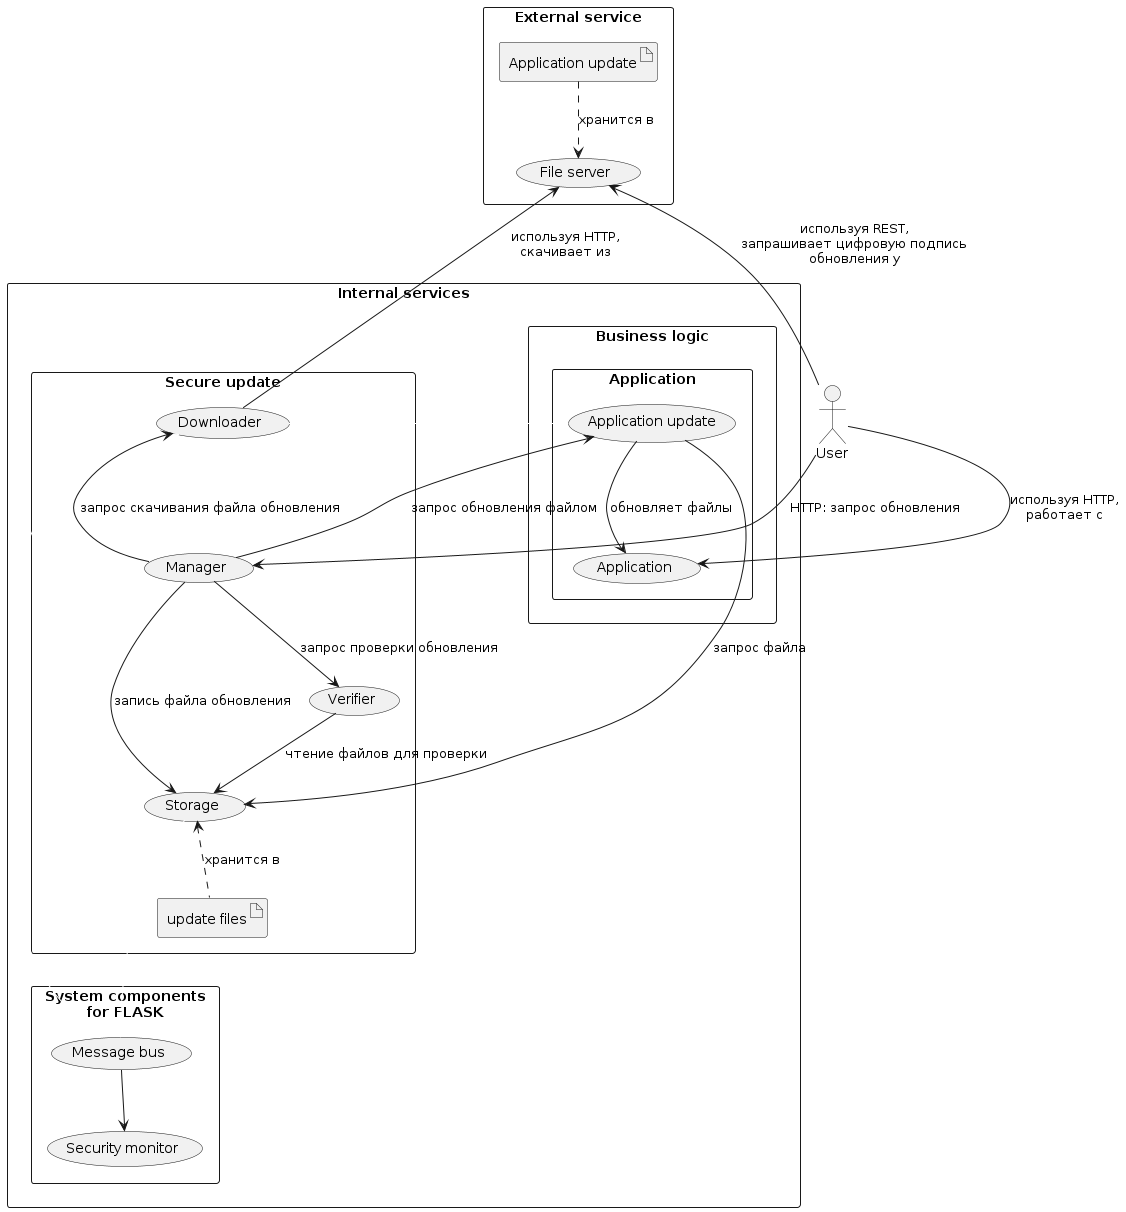

The diagram above was rendered by PlantUML. Its source (embedded in the PNG):
@startuml hla-before

actor User as user

rectangle "External service" {
    (File server) as server
    artifact "Application update" as update
}

rectangle "Internal services" {
    rectangle "Business logic" {
        rectangle "Application" {
            (Application update) as update_app
            (Application) as app
            update_app --> app : обновляет файлы
        }
    }
    rectangle "System components\nfor FLASK" {
        (Message bus) as kafka
        (Security monitor) as monitor
    }
    rectangle "Secure update" {
        (Manager)
        (Downloader) as downloader
        (Verifier)
        (Storage)
        artifact "update files" as updates
    }
}

app <- user: используя HTTP,\nработает с
kafka -[#hide]> downloader
downloader -[#hide]> update_app

update ..> server: хранится в
user -up-> server: используя REST,\nзапрашивает цифровую подпись\nобновления у
downloader -up-> server: используя HTTP,\nскачивает из
updates .up.> Storage: хранится в

user --> Manager: HTTP: запрос обновления
Manager -up-> downloader: запрос скачивания файла обновления
Manager --> Storage: запись файла обновления
Manager --> Verifier: запрос проверки обновления
Verifier --> Storage: чтение файлов для проверки
Manager -up-> update_app: запрос обновления файлом
update_app --> Storage: запрос файла

kafka --> monitor
Storage -[#hide]--> kafka


@enduml